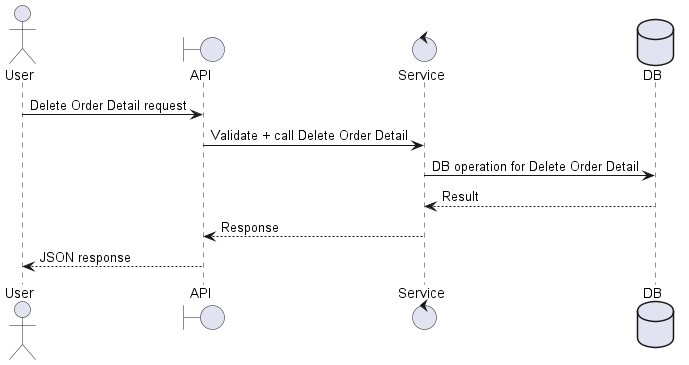

The diagram above was rendered by PlantUML. Its source (embedded in the PNG):
@startuml
actor User as A
boundary API as B
control Service as S
database DB as D

A -> B: Delete Order Detail request
B -> S: Validate + call Delete Order Detail
S -> D: DB operation for Delete Order Detail
D --> S: Result
S --> B: Response
B --> A: JSON response
@enduml